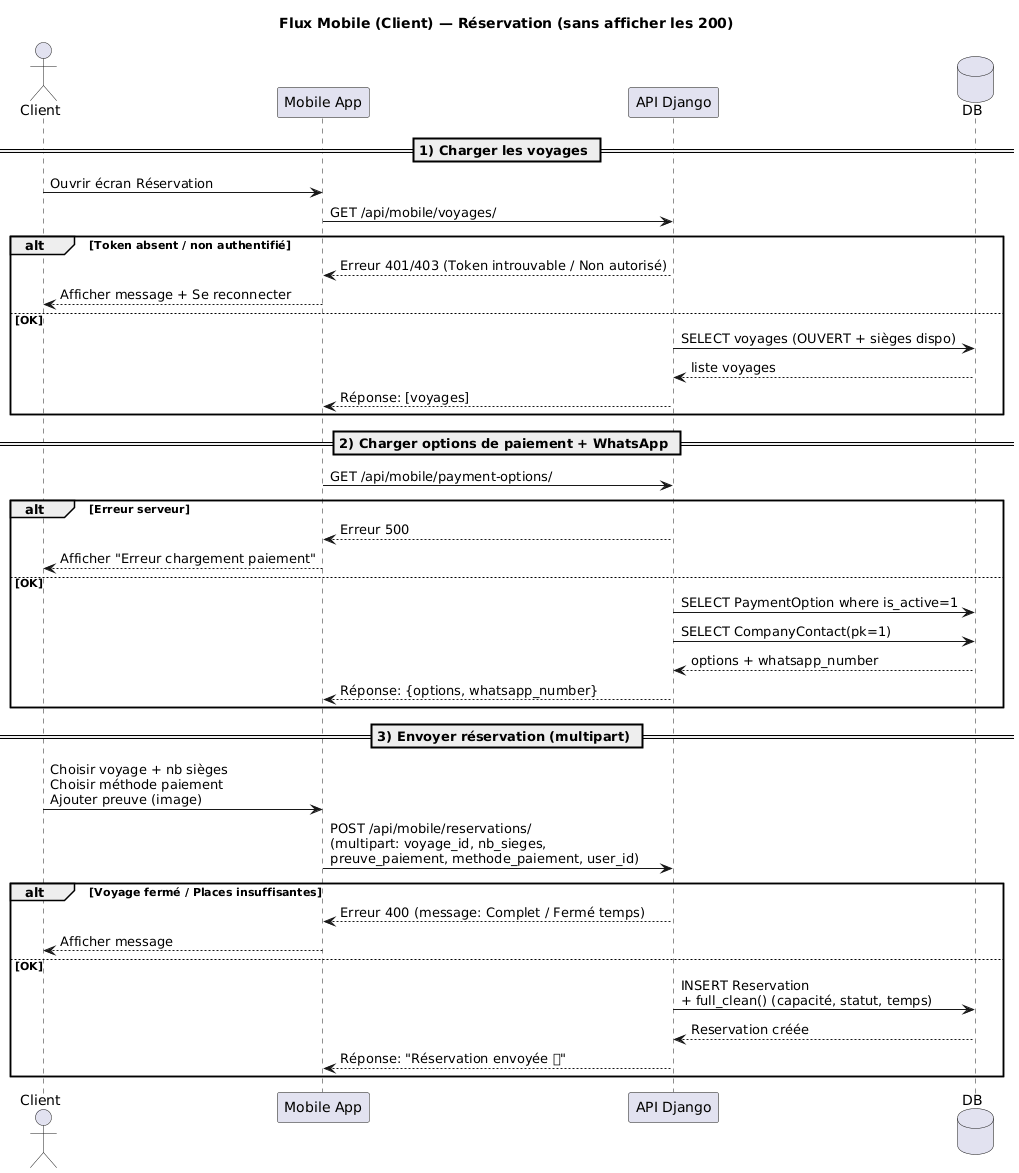

The diagram above was rendered by PlantUML. Its source (embedded in the PNG):
@startuml
title Flux Mobile (Client) — Réservation (sans afficher les 200)

actor Client
participant "Mobile App" as App
participant "API Django" as API
database "DB" as DB

== 1) Charger les voyages ==
Client -> App : Ouvrir écran Réservation
App -> API : GET /api/mobile/voyages/

alt Token absent / non authentifié
  API --> App : Erreur 401/403 (Token introuvable / Non autorisé)
  App --> Client : Afficher message + Se reconnecter
else OK
  API -> DB : SELECT voyages (OUVERT + sièges dispo)
  DB --> API : liste voyages
  API --> App : Réponse: [voyages]
end

== 2) Charger options de paiement + WhatsApp ==
App -> API : GET /api/mobile/payment-options/

alt Erreur serveur
  API --> App : Erreur 500
  App --> Client : Afficher "Erreur chargement paiement"
else OK
  API -> DB : SELECT PaymentOption where is_active=1
  API -> DB : SELECT CompanyContact(pk=1)
  DB --> API : options + whatsapp_number
  API --> App : Réponse: {options, whatsapp_number}
end

== 3) Envoyer réservation (multipart) ==
Client -> App : Choisir voyage + nb sièges\nChoisir méthode paiement\nAjouter preuve (image)
App -> API : POST /api/mobile/reservations/\n(multipart: voyage_id, nb_sieges,\npreuve_paiement, methode_paiement, user_id)

alt Voyage fermé / Places insuffisantes
  API --> App : Erreur 400 (message: Complet / Fermé temps)
  App --> Client : Afficher message
else OK
  API -> DB : INSERT Reservation\n+ full_clean() (capacité, statut, temps)
  DB --> API : Reservation créée
  API --> App : Réponse: "Réservation envoyée ✅"
end
@enduml